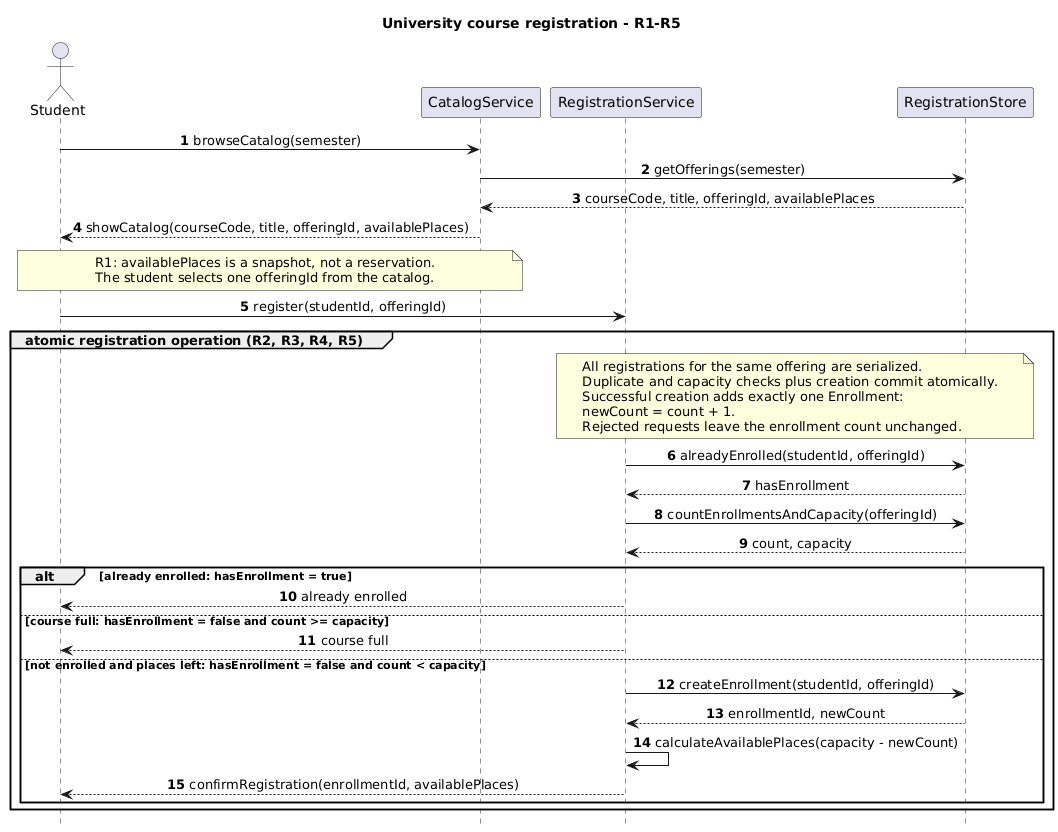

The diagram above was rendered by PlantUML. Its source (embedded in the PNG):
@startuml
skinparam backgroundColor #FFFFFF
skinparam sequenceMessageAlign center
hide footbox
title University course registration - R1-R5
autonumber

actor Student
participant CatalogService
participant RegistrationService
participant RegistrationStore

Student -> CatalogService: browseCatalog(semester)
CatalogService -> RegistrationStore: getOfferings(semester)
RegistrationStore --> CatalogService: courseCode, title, offeringId, availablePlaces
CatalogService --> Student: showCatalog(courseCode, title, offeringId, availablePlaces)

note over Student, CatalogService
R1: availablePlaces is a snapshot, not a reservation.
The student selects one offeringId from the catalog.
end note

Student -> RegistrationService: register(studentId, offeringId)

group atomic registration operation (R2, R3, R4, R5)
note over RegistrationService, RegistrationStore
All registrations for the same offering are serialized.
Duplicate and capacity checks plus creation commit atomically.
Successful creation adds exactly one Enrollment:
newCount = count + 1.
Rejected requests leave the enrollment count unchanged.
end note

RegistrationService -> RegistrationStore: alreadyEnrolled(studentId, offeringId)
RegistrationStore --> RegistrationService: hasEnrollment
RegistrationService -> RegistrationStore: countEnrollmentsAndCapacity(offeringId)
RegistrationStore --> RegistrationService: count, capacity

alt already enrolled: hasEnrollment = true
RegistrationService --> Student: already enrolled
else course full: hasEnrollment = false and count >= capacity
RegistrationService --> Student: course full
else not enrolled and places left: hasEnrollment = false and count < capacity
RegistrationService -> RegistrationStore: createEnrollment(studentId, offeringId)
RegistrationStore --> RegistrationService: enrollmentId, newCount
RegistrationService -> RegistrationService: calculateAvailablePlaces(capacity - newCount)
RegistrationService --> Student: confirmRegistration(enrollmentId, availablePlaces)
end
end
@enduml